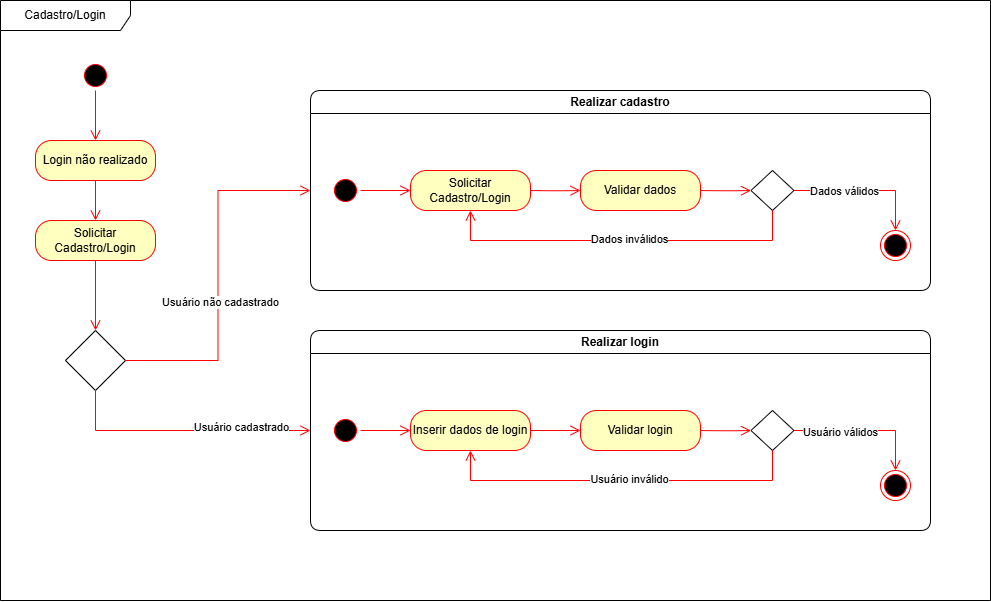

The diagram above was exported from draw.io. Its source (the exported page's mxGraphModel, read from the mxfile embedded in the PNG):
<mxGraphModel dx="1843" dy="1072" grid="1" gridSize="10" guides="1" tooltips="1" connect="1" arrows="1" fold="1" page="1" pageScale="1" pageWidth="827" pageHeight="1169" math="0" shadow="0">
  <root>
    <mxCell id="0" />
    <mxCell id="1" parent="0" />
    <mxCell id="LB8VO_7z1G8-r8m1Ocxk-10" value="" style="ellipse;html=1;shape=startState;fillColor=#000000;strokeColor=#ff0000;" parent="1" vertex="1">
      <mxGeometry x="120" y="330" width="30" height="30" as="geometry" />
    </mxCell>
    <mxCell id="LB8VO_7z1G8-r8m1Ocxk-11" value="" style="edgeStyle=orthogonalEdgeStyle;html=1;verticalAlign=bottom;endArrow=open;endSize=8;strokeColor=#ff0000;rounded=0;fontSize=12;curved=1;exitX=0.5;exitY=1;exitDx=0;exitDy=0;" parent="1" source="x0SUveHlPr8NjEOC-g7g-21" edge="1" target="LB8VO_7z1G8-r8m1Ocxk-12">
      <mxGeometry relative="1" as="geometry">
        <mxPoint x="135" y="500" as="targetPoint" />
      </mxGeometry>
    </mxCell>
    <mxCell id="LB8VO_7z1G8-r8m1Ocxk-12" value="Solicitar Cadastro/Login" style="rounded=1;whiteSpace=wrap;html=1;arcSize=40;fontColor=#000000;fillColor=#ffffc0;strokeColor=#ff0000;" parent="1" vertex="1">
      <mxGeometry x="75" y="490" width="120" height="40" as="geometry" />
    </mxCell>
    <mxCell id="LB8VO_7z1G8-r8m1Ocxk-13" value="" style="edgeStyle=orthogonalEdgeStyle;html=1;verticalAlign=bottom;endArrow=open;endSize=8;strokeColor=#ff0000;rounded=0;fontSize=12;curved=1;entryX=0.5;entryY=0;entryDx=0;entryDy=0;" parent="1" source="LB8VO_7z1G8-r8m1Ocxk-12" edge="1" target="x0SUveHlPr8NjEOC-g7g-25">
      <mxGeometry relative="1" as="geometry">
        <mxPoint x="135" y="440" as="targetPoint" />
      </mxGeometry>
    </mxCell>
    <mxCell id="LB8VO_7z1G8-r8m1Ocxk-21" value="Cadastro/Login" style="shape=umlFrame;whiteSpace=wrap;html=1;pointerEvents=0;width=130;height=30;" parent="1" vertex="1">
      <mxGeometry x="40" y="270" width="990" height="600" as="geometry" />
    </mxCell>
    <mxCell id="x0SUveHlPr8NjEOC-g7g-21" value="Login não realizado" style="rounded=1;whiteSpace=wrap;html=1;arcSize=40;fontColor=#000000;fillColor=#ffffc0;strokeColor=#ff0000;" vertex="1" parent="1">
      <mxGeometry x="75" y="410" width="120" height="40" as="geometry" />
    </mxCell>
    <mxCell id="x0SUveHlPr8NjEOC-g7g-22" value="" style="edgeStyle=orthogonalEdgeStyle;html=1;verticalAlign=bottom;endArrow=open;endSize=8;strokeColor=#ff0000;rounded=0;fontSize=12;curved=1;exitX=0.5;exitY=1;exitDx=0;exitDy=0;entryX=0.5;entryY=0;entryDx=0;entryDy=0;" edge="1" parent="1" source="LB8VO_7z1G8-r8m1Ocxk-10" target="x0SUveHlPr8NjEOC-g7g-21">
      <mxGeometry relative="1" as="geometry">
        <mxPoint x="145" y="510" as="targetPoint" />
        <mxPoint x="145" y="460" as="sourcePoint" />
      </mxGeometry>
    </mxCell>
    <mxCell id="x0SUveHlPr8NjEOC-g7g-25" value="" style="rhombus;whiteSpace=wrap;html=1;" vertex="1" parent="1">
      <mxGeometry x="105" y="600" width="60" height="60" as="geometry" />
    </mxCell>
    <mxCell id="x0SUveHlPr8NjEOC-g7g-26" value="" style="edgeStyle=orthogonalEdgeStyle;html=1;verticalAlign=bottom;endArrow=open;endSize=8;strokeColor=#ff0000;rounded=0;fontSize=12;curved=0;exitX=1;exitY=0.5;exitDx=0;exitDy=0;entryX=0;entryY=0.5;entryDx=0;entryDy=0;" edge="1" parent="1" source="x0SUveHlPr8NjEOC-g7g-25" target="x0SUveHlPr8NjEOC-g7g-28">
      <mxGeometry relative="1" as="geometry">
        <mxPoint x="145" y="440" as="targetPoint" />
        <mxPoint x="145" y="380" as="sourcePoint" />
      </mxGeometry>
    </mxCell>
    <mxCell id="x0SUveHlPr8NjEOC-g7g-30" value="Usuário não cadastrado" style="edgeLabel;html=1;align=center;verticalAlign=middle;resizable=0;points=[];" vertex="1" connectable="0" parent="x0SUveHlPr8NjEOC-g7g-26">
      <mxGeometry x="-0.3875" y="2" relative="1" as="geometry">
        <mxPoint x="4" y="-43" as="offset" />
      </mxGeometry>
    </mxCell>
    <mxCell id="x0SUveHlPr8NjEOC-g7g-28" value="Realizar cadastro" style="swimlane;whiteSpace=wrap;html=1;rounded=1;" vertex="1" parent="1">
      <mxGeometry x="350" y="360" width="620" height="200" as="geometry" />
    </mxCell>
    <mxCell id="x0SUveHlPr8NjEOC-g7g-27" value="Solicitar Cadastro/Login" style="rounded=1;whiteSpace=wrap;html=1;arcSize=40;fontColor=#000000;fillColor=#ffffc0;strokeColor=#ff0000;" vertex="1" parent="x0SUveHlPr8NjEOC-g7g-28">
      <mxGeometry x="100" y="80" width="120" height="40" as="geometry" />
    </mxCell>
    <mxCell id="x0SUveHlPr8NjEOC-g7g-33" value="" style="ellipse;html=1;shape=startState;fillColor=#000000;strokeColor=#ff0000;" vertex="1" parent="x0SUveHlPr8NjEOC-g7g-28">
      <mxGeometry x="20" y="85" width="30" height="30" as="geometry" />
    </mxCell>
    <mxCell id="x0SUveHlPr8NjEOC-g7g-35" value="" style="edgeStyle=orthogonalEdgeStyle;html=1;verticalAlign=bottom;endArrow=open;endSize=8;strokeColor=#ff0000;rounded=0;fontSize=12;curved=1;exitX=1;exitY=0.5;exitDx=0;exitDy=0;" edge="1" parent="x0SUveHlPr8NjEOC-g7g-28" source="x0SUveHlPr8NjEOC-g7g-33" target="x0SUveHlPr8NjEOC-g7g-27">
      <mxGeometry relative="1" as="geometry">
        <mxPoint x="-205" y="80" as="targetPoint" />
        <mxPoint x="-205" y="20" as="sourcePoint" />
      </mxGeometry>
    </mxCell>
    <mxCell id="x0SUveHlPr8NjEOC-g7g-45" value="" style="ellipse;html=1;shape=endState;fillColor=#000000;strokeColor=#ff0000;" vertex="1" parent="x0SUveHlPr8NjEOC-g7g-28">
      <mxGeometry x="570" y="140" width="30" height="30" as="geometry" />
    </mxCell>
    <mxCell id="x0SUveHlPr8NjEOC-g7g-49" value="Validar dados" style="rounded=1;whiteSpace=wrap;html=1;arcSize=40;fontColor=#000000;fillColor=#ffffc0;strokeColor=#ff0000;" vertex="1" parent="x0SUveHlPr8NjEOC-g7g-28">
      <mxGeometry x="270" y="80" width="120" height="40" as="geometry" />
    </mxCell>
    <mxCell id="x0SUveHlPr8NjEOC-g7g-50" value="" style="edgeStyle=orthogonalEdgeStyle;html=1;verticalAlign=bottom;endArrow=open;endSize=8;strokeColor=#ff0000;rounded=0;fontSize=12;curved=1;exitX=1;exitY=0.5;exitDx=0;exitDy=0;entryX=0;entryY=0.5;entryDx=0;entryDy=0;" edge="1" parent="x0SUveHlPr8NjEOC-g7g-28" target="x0SUveHlPr8NjEOC-g7g-49">
      <mxGeometry relative="1" as="geometry">
        <mxPoint x="110" y="110" as="targetPoint" />
        <mxPoint x="220" y="100" as="sourcePoint" />
      </mxGeometry>
    </mxCell>
    <mxCell id="x0SUveHlPr8NjEOC-g7g-51" value="" style="rhombus;whiteSpace=wrap;html=1;" vertex="1" parent="x0SUveHlPr8NjEOC-g7g-28">
      <mxGeometry x="440.5" y="80" width="43" height="40" as="geometry" />
    </mxCell>
    <mxCell id="x0SUveHlPr8NjEOC-g7g-52" value="" style="edgeStyle=orthogonalEdgeStyle;html=1;verticalAlign=bottom;endArrow=open;endSize=8;strokeColor=#ff0000;rounded=0;fontSize=12;curved=0;entryX=0.5;entryY=1;entryDx=0;entryDy=0;exitX=0.5;exitY=1;exitDx=0;exitDy=0;" edge="1" parent="x0SUveHlPr8NjEOC-g7g-28" source="x0SUveHlPr8NjEOC-g7g-51">
      <mxGeometry relative="1" as="geometry">
        <mxPoint x="160" y="120" as="targetPoint" />
        <mxPoint x="400" y="110" as="sourcePoint" />
        <Array as="points">
          <mxPoint x="462" y="150" />
          <mxPoint x="160" y="150" />
        </Array>
      </mxGeometry>
    </mxCell>
    <mxCell id="x0SUveHlPr8NjEOC-g7g-53" value="Dados inválidos" style="edgeLabel;html=1;align=center;verticalAlign=middle;resizable=0;points=[];" vertex="1" connectable="0" parent="x0SUveHlPr8NjEOC-g7g-52">
      <mxGeometry x="-0.1388" y="-2" relative="1" as="geometry">
        <mxPoint x="-17" as="offset" />
      </mxGeometry>
    </mxCell>
    <mxCell id="x0SUveHlPr8NjEOC-g7g-54" value="" style="edgeStyle=orthogonalEdgeStyle;html=1;verticalAlign=bottom;endArrow=open;endSize=8;strokeColor=#ff0000;rounded=0;fontSize=12;curved=0;exitX=1;exitY=0.5;exitDx=0;exitDy=0;entryX=0.5;entryY=0;entryDx=0;entryDy=0;" edge="1" parent="x0SUveHlPr8NjEOC-g7g-28" source="x0SUveHlPr8NjEOC-g7g-51" target="x0SUveHlPr8NjEOC-g7g-45">
      <mxGeometry relative="1" as="geometry">
        <mxPoint x="540" y="110" as="targetPoint" />
        <mxPoint x="410" y="120" as="sourcePoint" />
      </mxGeometry>
    </mxCell>
    <mxCell id="x0SUveHlPr8NjEOC-g7g-57" value="Dados válidos" style="edgeLabel;html=1;align=center;verticalAlign=middle;resizable=0;points=[];" vertex="1" connectable="0" parent="x0SUveHlPr8NjEOC-g7g-54">
      <mxGeometry x="-0.2895" relative="1" as="geometry">
        <mxPoint as="offset" />
      </mxGeometry>
    </mxCell>
    <mxCell id="x0SUveHlPr8NjEOC-g7g-55" value="" style="edgeStyle=orthogonalEdgeStyle;html=1;verticalAlign=bottom;endArrow=open;endSize=8;strokeColor=#ff0000;rounded=0;fontSize=12;curved=1;entryX=0;entryY=0.5;entryDx=0;entryDy=0;" edge="1" parent="x0SUveHlPr8NjEOC-g7g-28" target="x0SUveHlPr8NjEOC-g7g-51">
      <mxGeometry relative="1" as="geometry">
        <mxPoint x="280" y="110" as="targetPoint" />
        <mxPoint x="390" y="100" as="sourcePoint" />
      </mxGeometry>
    </mxCell>
    <mxCell id="x0SUveHlPr8NjEOC-g7g-29" value="Realizar login" style="swimlane;whiteSpace=wrap;html=1;rounded=1;" vertex="1" parent="1">
      <mxGeometry x="350" y="600" width="620" height="200" as="geometry" />
    </mxCell>
    <mxCell id="x0SUveHlPr8NjEOC-g7g-23" value="" style="ellipse;html=1;shape=endState;fillColor=#000000;strokeColor=#ff0000;" vertex="1" parent="x0SUveHlPr8NjEOC-g7g-29">
      <mxGeometry x="570" y="140" width="30" height="30" as="geometry" />
    </mxCell>
    <mxCell id="x0SUveHlPr8NjEOC-g7g-34" value="" style="ellipse;html=1;shape=startState;fillColor=#000000;strokeColor=#ff0000;" vertex="1" parent="x0SUveHlPr8NjEOC-g7g-29">
      <mxGeometry x="20" y="85" width="30" height="30" as="geometry" />
    </mxCell>
    <mxCell id="x0SUveHlPr8NjEOC-g7g-36" value="Inserir dados de login" style="rounded=1;whiteSpace=wrap;html=1;arcSize=40;fontColor=#000000;fillColor=#ffffc0;strokeColor=#ff0000;" vertex="1" parent="x0SUveHlPr8NjEOC-g7g-29">
      <mxGeometry x="100" y="80" width="120" height="40" as="geometry" />
    </mxCell>
    <mxCell id="x0SUveHlPr8NjEOC-g7g-37" value="" style="edgeStyle=orthogonalEdgeStyle;html=1;verticalAlign=bottom;endArrow=open;endSize=8;strokeColor=#ff0000;rounded=0;fontSize=12;curved=1;exitX=1;exitY=0.5;exitDx=0;exitDy=0;" edge="1" parent="x0SUveHlPr8NjEOC-g7g-29" source="x0SUveHlPr8NjEOC-g7g-34" target="x0SUveHlPr8NjEOC-g7g-36">
      <mxGeometry relative="1" as="geometry">
        <mxPoint x="110" y="-130" as="targetPoint" />
        <mxPoint x="60" y="-130" as="sourcePoint" />
      </mxGeometry>
    </mxCell>
    <mxCell id="x0SUveHlPr8NjEOC-g7g-38" value="Validar login" style="rounded=1;whiteSpace=wrap;html=1;arcSize=40;fontColor=#000000;fillColor=#ffffc0;strokeColor=#ff0000;" vertex="1" parent="x0SUveHlPr8NjEOC-g7g-29">
      <mxGeometry x="270" y="80" width="120" height="40" as="geometry" />
    </mxCell>
    <mxCell id="x0SUveHlPr8NjEOC-g7g-39" value="" style="edgeStyle=orthogonalEdgeStyle;html=1;verticalAlign=bottom;endArrow=open;endSize=8;strokeColor=#ff0000;rounded=0;fontSize=12;curved=1;exitX=1;exitY=0.5;exitDx=0;exitDy=0;entryX=0;entryY=0.5;entryDx=0;entryDy=0;" edge="1" parent="x0SUveHlPr8NjEOC-g7g-29" source="x0SUveHlPr8NjEOC-g7g-36" target="x0SUveHlPr8NjEOC-g7g-38">
      <mxGeometry relative="1" as="geometry">
        <mxPoint x="110" y="110" as="targetPoint" />
        <mxPoint x="60" y="110" as="sourcePoint" />
      </mxGeometry>
    </mxCell>
    <mxCell id="x0SUveHlPr8NjEOC-g7g-40" value="" style="rhombus;whiteSpace=wrap;html=1;" vertex="1" parent="x0SUveHlPr8NjEOC-g7g-29">
      <mxGeometry x="440.5" y="80" width="43" height="40" as="geometry" />
    </mxCell>
    <mxCell id="x0SUveHlPr8NjEOC-g7g-42" value="" style="edgeStyle=orthogonalEdgeStyle;html=1;verticalAlign=bottom;endArrow=open;endSize=8;strokeColor=#ff0000;rounded=0;fontSize=12;curved=0;entryX=0.5;entryY=1;entryDx=0;entryDy=0;exitX=0.5;exitY=1;exitDx=0;exitDy=0;" edge="1" parent="x0SUveHlPr8NjEOC-g7g-29" source="x0SUveHlPr8NjEOC-g7g-40" target="x0SUveHlPr8NjEOC-g7g-36">
      <mxGeometry relative="1" as="geometry">
        <mxPoint x="451" y="110" as="targetPoint" />
        <mxPoint x="400" y="110" as="sourcePoint" />
        <Array as="points">
          <mxPoint x="462" y="150" />
          <mxPoint x="160" y="150" />
        </Array>
      </mxGeometry>
    </mxCell>
    <mxCell id="x0SUveHlPr8NjEOC-g7g-43" value="Usuário inválido" style="edgeLabel;html=1;align=center;verticalAlign=middle;resizable=0;points=[];" vertex="1" connectable="0" parent="x0SUveHlPr8NjEOC-g7g-42">
      <mxGeometry x="-0.1388" y="-2" relative="1" as="geometry">
        <mxPoint x="-17" as="offset" />
      </mxGeometry>
    </mxCell>
    <mxCell id="x0SUveHlPr8NjEOC-g7g-44" value="" style="edgeStyle=orthogonalEdgeStyle;html=1;verticalAlign=bottom;endArrow=open;endSize=8;strokeColor=#ff0000;rounded=0;fontSize=12;curved=0;exitX=1;exitY=0.5;exitDx=0;exitDy=0;entryX=0.5;entryY=0;entryDx=0;entryDy=0;" edge="1" parent="x0SUveHlPr8NjEOC-g7g-29" source="x0SUveHlPr8NjEOC-g7g-40" target="x0SUveHlPr8NjEOC-g7g-23">
      <mxGeometry relative="1" as="geometry">
        <mxPoint x="540" y="110" as="targetPoint" />
        <mxPoint x="410" y="120" as="sourcePoint" />
      </mxGeometry>
    </mxCell>
    <mxCell id="x0SUveHlPr8NjEOC-g7g-58" value="Usuário válidos" style="edgeLabel;html=1;align=center;verticalAlign=middle;resizable=0;points=[];" vertex="1" connectable="0" parent="x0SUveHlPr8NjEOC-g7g-29">
      <mxGeometry x="543.5" y="-130" as="geometry">
        <mxPoint x="-14" y="231" as="offset" />
      </mxGeometry>
    </mxCell>
    <mxCell id="x0SUveHlPr8NjEOC-g7g-31" value="" style="edgeStyle=orthogonalEdgeStyle;html=1;verticalAlign=bottom;endArrow=open;endSize=8;strokeColor=#ff0000;rounded=0;fontSize=12;curved=0;entryX=0;entryY=0.5;entryDx=0;entryDy=0;exitX=0.5;exitY=1;exitDx=0;exitDy=0;" edge="1" parent="1" source="x0SUveHlPr8NjEOC-g7g-25" target="x0SUveHlPr8NjEOC-g7g-29">
      <mxGeometry relative="1" as="geometry">
        <mxPoint x="145" y="440" as="targetPoint" />
        <mxPoint x="145" y="380" as="sourcePoint" />
      </mxGeometry>
    </mxCell>
    <mxCell id="x0SUveHlPr8NjEOC-g7g-32" value="Usuário cadastrado" style="edgeLabel;html=1;align=center;verticalAlign=middle;resizable=0;points=[];" vertex="1" connectable="0" parent="x0SUveHlPr8NjEOC-g7g-31">
      <mxGeometry x="0.4502" y="4" relative="1" as="geometry">
        <mxPoint as="offset" />
      </mxGeometry>
    </mxCell>
    <mxCell id="x0SUveHlPr8NjEOC-g7g-41" value="" style="edgeStyle=orthogonalEdgeStyle;html=1;verticalAlign=bottom;endArrow=open;endSize=8;strokeColor=#ff0000;rounded=0;fontSize=12;curved=1;entryX=0;entryY=0.5;entryDx=0;entryDy=0;" edge="1" parent="1" target="x0SUveHlPr8NjEOC-g7g-40">
      <mxGeometry relative="1" as="geometry">
        <mxPoint x="630" y="710" as="targetPoint" />
        <mxPoint x="740" y="700" as="sourcePoint" />
      </mxGeometry>
    </mxCell>
  </root>
</mxGraphModel>